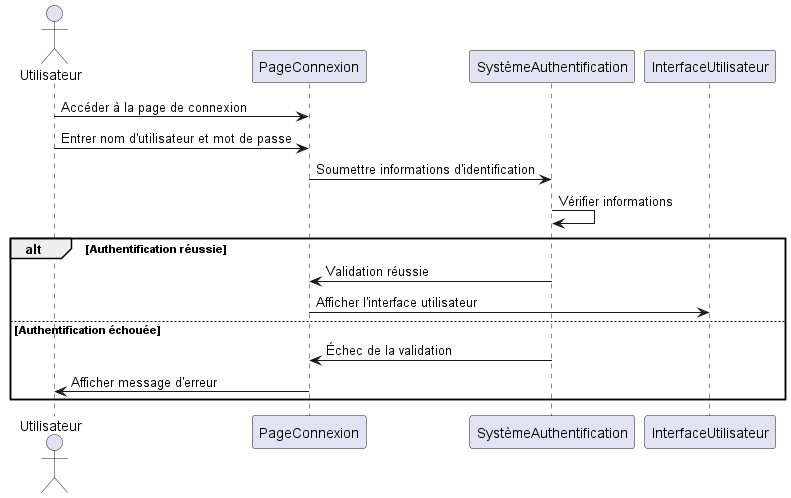

The diagram above was rendered by PlantUML. Its source (embedded in the PNG):
@startuml
actor Utilisateur
participant "PageConnexion" as PC
participant "SystèmeAuthentification" as Auth
participant "InterfaceUtilisateur" as IU

Utilisateur -> PC: Accéder à la page de connexion
Utilisateur -> PC: Entrer nom d'utilisateur et mot de passe
PC -> Auth: Soumettre informations d'identification
Auth -> Auth: Vérifier informations
alt Authentification réussie
    Auth -> PC: Validation réussie
    PC -> IU: Afficher l'interface utilisateur
else Authentification échouée
    Auth -> PC: Échec de la validation
    PC -> Utilisateur: Afficher message d'erreur
end
@enduml